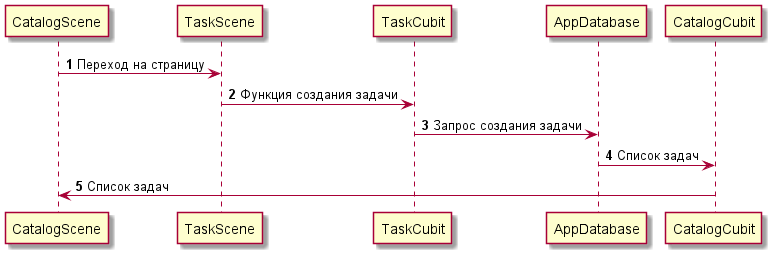

The diagram above was rendered by PlantUML. Its source (embedded in the PNG):
@startuml
'https://plantuml.com/sequence-diagram

autonumber

CatalogScene -> TaskScene: Переход на страницу
TaskScene ->TaskCubit: Функция создания задачи
TaskCubit -> AppDatabase: Запрос создания задачи
AppDatabase -> CatalogCubit: Список задач
CatalogCubit -> CatalogScene: Список задач
@enduml